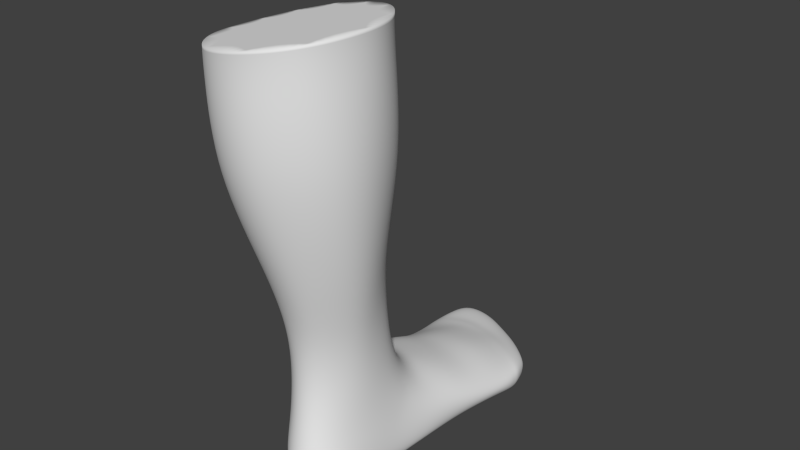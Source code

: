 # Source: foot.blend  (saved by Blender 2.74.0; exported with 4.5.12 LTS)
import bpy
from mathutils import Matrix  # noqa: F401  (used for matrix-valued properties, if any)

bpy.ops.wm.read_factory_settings(use_empty=True)
scene = bpy.context.scene
scene.name = 'Scene'

# ---- collections
col_collection_1 = bpy.data.collections.new('Collection 1'); scene.collection.children.link(col_collection_1)

# ---- world
world_world = bpy.data.worlds.new('World'); scene.world = world_world
world_world.color = (0.05088, 0.05088, 0.05088)
world_world.use_sun_shadow = False
world_world.sun_shadow_jitter_overblur = 0.0
world_world.cycles.sampling_method = 'MANUAL'
world_world.cycles.sample_map_resolution = 256

# ---- meshes
me_h_m_a_nickz_000 = bpy.data.meshes.new('H_M_A_nickZ.000')
me_h_m_a_nickz_000.from_pydata([(-31.22, -46.98, 20.65), (-34.01, -38.54, 56.38), (-29.61, -68.83, 52.86), (-29.01, -66.53, 24.72), (-39.52, -15.81, 41.24), (-28.9, -24.0, 16.69), (8.278, -101.9, 115.6), (7.882, -97.78, 78.92), (-7.988, -101.0, 78.75), (-11.85, -102.0, 117.5), (22.36, -84.11, 114.7), (19.02, -83.21, 78.13), (14.2, -111.7, 20.85), (-7.819, -113.1, 22.46), (-7.981, -107.9, 43.17), (8.881, -106.7, 42.73), (-39.13, 19.59, 6.026), (-44.21, 41.53, 1.234), (-48.39, 43.52, 25.12), (-45.6, 18.26, 28.52), (-51.64, 69.56, 23.27), (-47.31, 63.15, -1.406), (-32.08, -1.413, 12.0), (-42.97, 0.4098, 34.17), (-4.716, -28.24, 218.7), (0.1608, -33.99, 161.4), (7.906, -37.71, 161.2), (11.89, -34.25, 221.4), (32.4, -43.0, 224.8), (23.59, -51.64, 161.9), (32.3, -52.08, 285.7), (10.97, -31.31, 284.3), (-8.583, -26.01, 285.0), (48.41, -79.15, 230.9), (44.4, -80.86, 290.9), (32.92, 5.241, 15.01), (31.02, -18.9, 15.24), (31.54, -13.27, 31.61), (33.57, 4.385, 28.61), (35.26, 27.18, 12.79), (37.05, 25.58, 23.25), (28.7, -45.6, 15.97), (25.58, -37.82, 49.18), (38.92, 47.82, 18.2), (39.27, 63.82, 17.3), (37.76, 61.62, 8.224), (37.12, 49.18, 11.21), (38.96, 69.33, 17.28), (38.1, 74.45, 17.68), (36.6, 72.76, 3.827), (36.6, 68.09, 3.958), (35.2, 77.56, 4.656), (34.56, 83.57, 14.78), (27.16, 51.36, 29.29), (26.72, 30.73, 33.34), (8.58, 35.01, 39.94), (9.05, 56.79, 35.43), (26.53, 71.9, 23.48), (10.26, 78.42, 27.36), (26.28, 82.91, 20.71), (26.42, 76.33, 2.722), (28.59, 71.22, 3.097), (26.05, 79.24, 3.137), (12.41, 82.43, 4.967), (25.77, 96.9, 13.17), (25.8, 91.1, 3.552), (-4.462, 91.66, 3.325), (-26.7, 88.09, 6.08), (-6.105, 113.5, 2.331), (-6.628, 98.47, 22.08), (-5.461, 119.1, 12.68), (-6.873, 83.11, 27.51), (-3.466, 72.26, 1.283), (-25.76, 91.95, 26.3), (-25.91, 99.77, 23.62), (-25.18, 81.84, 27.72), (11.62, 86.07, 3.118), (-4.148, 89.06, 5.722), (10.14, 102.4, 2.562), (10.59, 103.0, 18.01), (10.66, 109.9, 12.67), (10.14, 92.13, 22.18), (12.56, 77.36, 2.477), (14.38, 66.76, 2.219), (10.19, 86.49, 24.67), (-5.892, 110.5, 18.98), (-4.551, 81.78, 2.776), (-6.477, 91.23, 24.54), (-26.91, 81.17, 2.804), (-25.13, 71.6, 0.5219), (-48.84, 75.77, 2.167), (-48.74, 80.91, 1.807), (-26.4, 116.5, 21.11), (-25.22, 93.06, 4.241), (-52.75, 91.03, 21.7), (-52.4, 82.05, 21.96), (-52.1, 111.1, 21.33), (-47.91, 86.79, 1.741), (-25.5, 124.8, 3.306), (-45.92, 124.8, 2.339), (-49.8, 127.1, 16.88), (-26.67, 129.7, 14.97), (-51.81, -110.9, 272.8), (-55.86, -93.46, 274.2), (-25.2, -86.17, 117.3), (-22.5, -88.36, 80.13), (-32.82, -71.3, 82.22), (-30.9, -71.71, 116.1), (-22.81, -90.57, 51.91), (-23.56, -97.29, 23.91), (19.78, -89.72, 43.63), (23.83, -64.82, 76.83), (24.82, -63.28, 43.86), (25.32, -68.44, 113.2), (33.98, -95.67, 161.4), (36.16, -74.28, 161.7), (42.68, -115.7, 232.3), (35.12, -121.0, 290.4), (-45.64, -50.36, 278.7), (-50.93, -69.93, 277.4), (-20.48, -43.69, 160.0), (-31.5, -48.08, 214.9), (-40.28, -67.86, 216.4), (-29.74, -58.89, 159.5), (-26.75, -51.5, 118.1), (-15.6, -40.24, 119.1), (-26.95, -4.656, 59.51), (-23.29, -21.86, 66.34), (-28.39, 12.97, 52.19), (-15.99, -44.75, 5.827), (-17.06, -67.11, 3.008), (-15.34, -20.39, 9.84), (22.78, -67.94, 4.852), (21.16, -91.73, 5.625), (25.29, -94.62, 19.23), (27.4, -67.64, 15.41), (27.07, 8.001, 7.765), (27.05, -19.76, 8.804), (28.84, 37.27, 6.763), (11.24, -37.87, 116.5), (13.76, -34.44, 77.71), (20.98, -44.74, 78.17), (21.59, -49.51, 115.0), (17.46, -21.03, 55.91), (25.22, 10.69, 40.01), (30.87, 54.81, 3.764), (-3.209, 63.8, 2.043), (-23.42, 60.11, -0.1025), (-0.9539, 41.74, 2.996), (-22.44, 32.51, 3.688), (-1.138, 13.35, 7.777), (-18.99, 6.47, 8.661), (-1.069, -44.77, 3.826), (-0.4405, -16.25, 9.137), (-2.955, -67.24, -1.036), (-7.989, -102.0, 0.5865), (-21.22, -85.63, 6.182), (-34.19, -94.14, 158.4), (-18.24, -112.3, 158.9), (-47.51, -107.8, 219.5), (-31.54, -132.7, 221.5), (-29.62, -134.7, 280.7), (-31.77, -28.34, 285.5), (-21.04, -35.28, 215.4), (-12.53, -35.24, 160.6), (-6.808, -34.43, 119.3), (-19.04, -36.34, 84.19), (-6.499, -30.01, 80.27), (-10.73, -17.14, 65.01), (-12.29, 35.04, 43.2), (-12.76, 16.03, 52.25), (-28.31, 29.66, 44.49), (-11.69, -2.129, 59.01), (-7.715, 58.61, 36.22), (-28.3, 55.83, 35.94), (15.67, 59.92, 3.028), (16.79, 12.98, 5.776), (17.33, 42.46, 3.97), (17.07, -17.91, 6.812), (14.25, -44.7, 3.546), (11.12, -67.33, -0.1385), (6.924, -103.3, 0.3629), (5.103, -144.6, 230.4), (11.16, -119.4, 157.5), (3.463, -138.2, 286.0), (2.339, -34.13, 117.9), (3.558, -30.12, 78.6), (6.419, -17.31, 63.2), (21.7, -9.448, 46.62), (8.592, -2.362, 56.22), (8.805, 15.51, 47.69), (31.27, 62.07, 2.928), (24.95, -44.69, 7.516), (26.09, 77.32, 22.31), (26.0, 91.34, 17.95), (31.71, 89.44, 12.45), (31.61, 86.75, 3.08), (-48.02, -91.85, 215.9), (-38.11, -75.28, 159.8), (-27.81, -48.44, 86.96), (32.4, -52.48, 303.0), (11.36, -31.68, 299.7), (-7.916, -26.33, 296.5), (44.33, -81.21, 304.6), (-50.54, -111.2, 288.2), (-54.54, -93.81, 287.7), (35.18, -121.3, 302.5), (-44.45, -50.68, 290.0), (-49.67, -70.25, 288.9), (-28.66, -135.0, 291.5), (-30.78, -28.61, 292.7), (3.963, -138.5, 297.0)], [], [(0, 3, 2, 1), (4, 5, 0, 1), (6, 9, 8, 7), (7, 11, 10, 6), (12, 15, 14, 13), (16, 19, 18, 17), (20, 21, 17, 18), (22, 23, 19, 16), (4, 23, 22, 5), (24, 27, 26, 25), (28, 29, 26, 27), (27, 31, 30, 28), (24, 32, 31, 27), (28, 30, 34, 33), (35, 38, 37, 36), (39, 40, 38, 35), (36, 37, 42, 41), (43, 46, 45, 44), (43, 40, 39, 46), (47, 50, 49, 48), (51, 52, 48, 49), (53, 56, 55, 54), (54, 40, 43, 53), (57, 58, 56, 53), (53, 43, 44, 57), (94, 74, 92, 96), (95, 73, 74, 94), (20, 75, 73, 95), (81, 69, 87, 84), (72, 89, 88, 86), (86, 88, 67, 77), (85, 92, 74, 69), (68, 98, 101, 70), (21, 90, 88, 89), (70, 101, 92, 85), (96, 92, 101, 100), (94, 91, 90, 95), (96, 97, 91, 94), (99, 100, 101, 98), (97, 99, 98, 93), (91, 97, 93, 67), (104, 107, 106, 105), (105, 106, 2, 108), (2, 3, 109, 108), (110, 112, 111, 11), (11, 111, 113, 10), (113, 115, 114, 10), (115, 33, 116, 114), (33, 34, 117, 116), (120, 123, 122, 121), (123, 120, 125, 124), (126, 4, 1, 127), (128, 23, 4, 126), (129, 130, 3, 0), (129, 0, 5, 131), (132, 135, 134, 133), (136, 35, 36, 137), (138, 39, 35, 136), (139, 142, 141, 140), (140, 141, 42, 143), (142, 139, 26, 29), (54, 144, 38, 40), (46, 39, 138, 145), (146, 147, 89, 72), (148, 149, 147, 146), (150, 151, 149, 148), (152, 129, 131, 153), (153, 131, 151, 150), (152, 154, 130, 129), (155, 156, 130, 154), (155, 13, 109, 156), (13, 14, 108, 109), (8, 105, 108, 14), (9, 104, 105, 8), (157, 104, 9, 158), (158, 160, 159, 157), (102, 159, 160, 161), (118, 162, 163, 121), (163, 164, 120, 121), (120, 164, 165, 125), (166, 125, 165, 167), (127, 166, 167, 168), (169, 171, 128, 170), (170, 128, 126, 172), (173, 174, 171, 169), (71, 173, 56, 58), (84, 87, 71, 58), (83, 72, 86, 82), (175, 146, 72, 83), (176, 150, 148, 177), (177, 148, 146, 175), (178, 153, 150, 176), (179, 152, 153, 178), (179, 180, 154, 152), (181, 155, 154, 180), (181, 12, 13, 155), (182, 160, 158, 183), (158, 9, 6, 183), (161, 160, 182, 184), (139, 185, 25, 26), (143, 187, 186, 140), (140, 186, 185, 139), (144, 190, 189, 188), (188, 189, 187, 143), (54, 55, 190, 144), (145, 175, 83, 191), (138, 177, 175, 145), (182, 116, 117, 184), (114, 116, 182, 183), (6, 10, 114, 183), (15, 110, 11, 7), (12, 134, 110, 15), (133, 134, 12, 181), (180, 132, 133, 181), (178, 137, 192, 179), (176, 136, 137, 178), (138, 136, 176, 177), (44, 47, 193, 57), (46, 145, 191, 45), (119, 118, 121, 122), (19, 171, 174, 18), (17, 147, 149, 16), (22, 151, 131, 5), (16, 149, 151, 22), (3, 130, 156, 109), (41, 192, 137, 36), (119, 122, 197, 103), (122, 123, 198, 197), (123, 124, 107, 198), (199, 106, 107, 124), (1, 2, 106, 199), (192, 132, 180, 179), (192, 41, 135, 132), (41, 42, 112, 135), (141, 111, 112, 42), (7, 8, 14, 15), (166, 199, 124, 125), (127, 1, 199, 166), (20, 95, 90, 21), (142, 113, 111, 141), (142, 29, 115, 113), (28, 33, 115, 29), (44, 45, 50, 47), (188, 37, 38, 144), (143, 42, 37, 188), (67, 88, 90, 91), (126, 127, 168, 172), (78, 68, 70, 80), (79, 85, 69, 81), (80, 70, 85, 79), (51, 196, 195, 52), (76, 66, 68, 78), (87, 73, 75, 71), (69, 74, 73, 87), (99, 97, 96, 100), (66, 93, 98, 68), (77, 67, 93, 66), (128, 171, 19, 23), (75, 20, 18, 174), (89, 147, 17, 21), (135, 112, 110, 134), (103, 197, 159, 102), (197, 198, 157, 159), (198, 107, 104, 157), (56, 173, 169, 55), (55, 169, 170, 190), (190, 170, 172, 189), (168, 187, 189, 172), (167, 186, 187, 168), (165, 185, 186, 167), (164, 25, 185, 165), (24, 25, 164, 163), (162, 32, 24, 163), (71, 75, 174, 173), (59, 81, 84, 193), (194, 79, 81, 59), (60, 63, 76, 62), (61, 82, 63, 60), (194, 64, 80, 79), (82, 86, 77, 63), (78, 80, 64, 65), (62, 76, 78, 65), (191, 83, 82, 61), (47, 48, 59, 193), (48, 52, 194, 59), (52, 195, 64, 194), (195, 196, 65, 64), (62, 65, 196, 51), (49, 60, 62, 51), (50, 61, 60, 49), (191, 61, 50, 45), (193, 84, 58, 57), (63, 77, 66, 76), (30, 200, 203, 34), (208, 205, 204, 209, 211, 206, 203, 200, 201, 202, 210, 207), (32, 202, 201, 31), (184, 211, 209, 161), (31, 201, 200, 30), (102, 204, 205, 103), (34, 203, 206, 117), (161, 209, 204, 102), (162, 210, 202, 32), (117, 206, 211, 184), (103, 205, 208, 119), (118, 207, 210, 162), (119, 208, 207, 118)])
me_h_m_a_nickz_000.polygons.foreach_set('use_smooth', [True] * 206)
_k = {(207, 208): 1.0, (207, 210): 1.0, (205, 208): 1.0, (206, 211): 1.0, (202, 210): 1.0, (204, 209): 1.0, (203, 206): 1.0, (204, 205): 1.0, (200, 201): 1.0, (209, 211): 1.0, (201, 202): 1.0, (200, 203): 1.0}
me_h_m_a_nickz_000.attributes.new('crease_edge', 'FLOAT', 'EDGE').data.foreach_set('value', [_k.get((min(e.vertices), max(e.vertices)), 0.0) for e in me_h_m_a_nickz_000.edges])
me_h_m_a_nickz_000.use_remesh_preserve_volume = False
me_h_m_a_nickz_000.use_remesh_preserve_attributes = False
me_h_m_a_nickz_000.use_mirror_vertex_groups = False
me_h_m_a_nickz_000.update()

# ---- objects
ob_last = bpy.data.objects.new('Last', me_h_m_a_nickz_000)

# ---- transforms, parenting, visibility, modifiers, constraints
ob_last.location = (0.0, 0.0, 0.0)
ob_last.lineart.crease_threshold = 0.0
_m = ob_last.modifiers.new('Subsurf', 'SUBSURF')
_m.uv_smooth = 'PRESERVE_CORNERS'
_m.levels = 3
_m.render_levels = 3
_m.show_only_control_edges = False

# ---- collection membership
col_collection_1.objects.link(ob_last)

# ---- scene / render settings (as saved in the file)
scene.frame_start = 1; scene.frame_end = 250; scene.frame_set(128)
scene.render.engine = 'BLENDER_EEVEE_NEXT'
scene.render.resolution_percentage = 50
scene.render.dither_intensity = 0.0
scene.cycles.use_denoising = False
scene.cycles.samples = 10
scene.cycles.sampling_pattern = 'TABULATED_SOBOL'
scene.cycles.light_sampling_threshold = 0.0
scene.cycles.use_adaptive_sampling = False
scene.cycles.use_light_tree = False
scene.cycles.blur_glossy = 0.0
scene.cycles.pixel_filter_type = 'GAUSSIAN'
scene.cycles.sample_clamp_indirect = 0.0
scene.view_settings.view_transform = 'Standard'
bpy.context.view_layer.update()

# ---- added for rendering (the .blend has no active camera and no usable light): camera, sun
cam_auto = bpy.data.cameras.new('AutoCamera')
cam_auto.lens = 50.0
cam_auto.sensor_width = 36.0
cam_auto.clip_end = 6885.09
ob_auto_camera = bpy.data.objects.new('AutoCamera', cam_auto)
scene.collection.objects.link(ob_auto_camera)
ob_auto_camera.location = (388.588, -478.23, 465.449)
ob_auto_camera.rotation_euler = (1.09748, -7.21219e-08, 0.694738)
scene.camera = ob_auto_camera
light_auto_sun = bpy.data.lights.new('AutoSun', 'SUN')
light_auto_sun.energy = 3.0
light_auto_sun.angle = 0.0523599
ob_auto_sun = bpy.data.objects.new('AutoSun', light_auto_sun)
scene.collection.objects.link(ob_auto_sun)
ob_auto_sun.rotation_euler = (0.872665, 0.174533, 0.523599)
bpy.context.view_layer.update()
